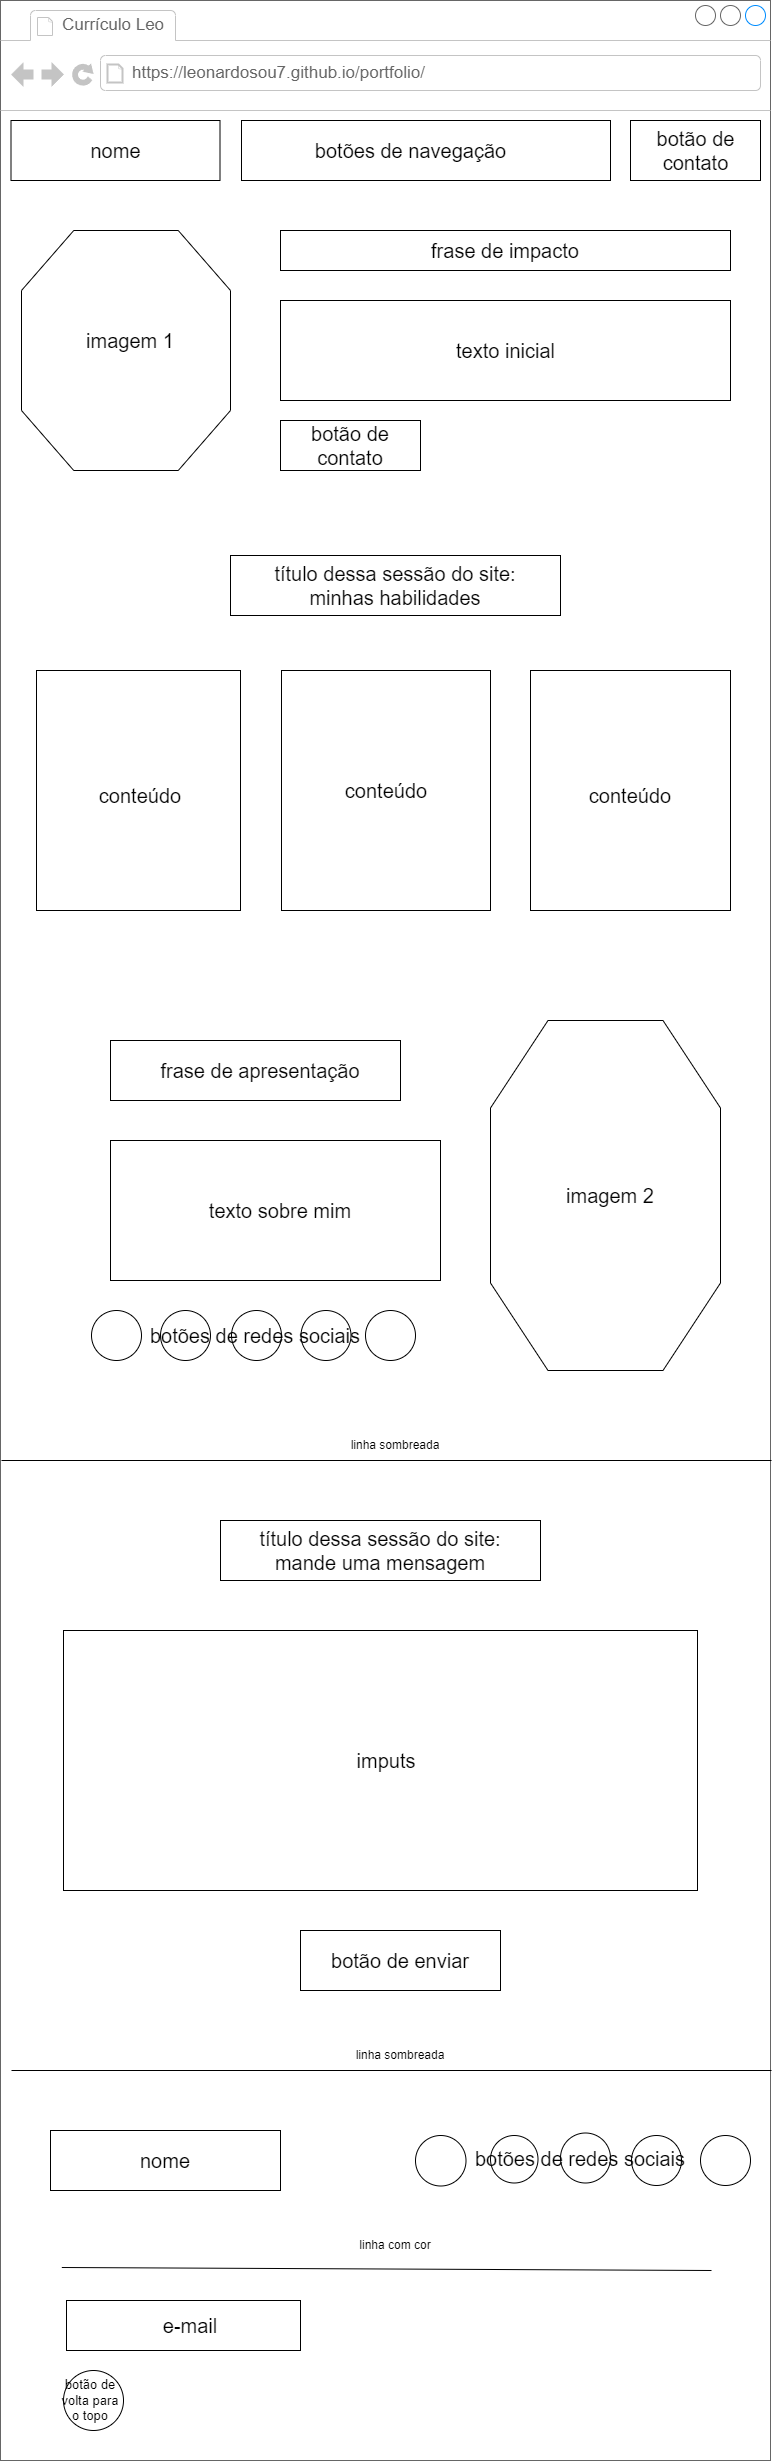

The diagram above was exported from draw.io. Its source (the exported page's mxGraphModel, read from the mxfile embedded in the PNG):
<mxGraphModel dx="880" dy="460" grid="1" gridSize="10" guides="1" tooltips="1" connect="1" arrows="1" fold="1" page="1" pageScale="1" pageWidth="827" pageHeight="1169" math="0" shadow="0">
  <root>
    <mxCell id="0" />
    <mxCell id="1" parent="0" />
    <mxCell id="XosQYpAzERVp8lpWnHH1-47" value="" style="strokeWidth=1;shadow=0;dashed=0;align=center;html=1;shape=mxgraph.mockup.containers.browserWindow;rSize=0;strokeColor=#666666;strokeColor2=#008cff;strokeColor3=#c4c4c4;mainText=,;recursiveResize=0;" parent="1" vertex="1">
      <mxGeometry x="49" y="70" width="770" height="2460" as="geometry" />
    </mxCell>
    <mxCell id="XosQYpAzERVp8lpWnHH1-48" value="Currículo Leo" style="strokeWidth=1;shadow=0;dashed=0;align=center;html=1;shape=mxgraph.mockup.containers.anchor;fontSize=17;fontColor=#666666;align=left;whiteSpace=wrap;" parent="XosQYpAzERVp8lpWnHH1-47" vertex="1">
      <mxGeometry x="60" y="12" width="110" height="26" as="geometry" />
    </mxCell>
    <mxCell id="XosQYpAzERVp8lpWnHH1-49" value="https://leonardosou7.github.io/portfolio/" style="strokeWidth=1;shadow=0;dashed=0;align=center;html=1;shape=mxgraph.mockup.containers.anchor;rSize=0;fontSize=17;fontColor=#666666;align=left;" parent="XosQYpAzERVp8lpWnHH1-47" vertex="1">
      <mxGeometry x="130" y="60" width="250" height="26" as="geometry" />
    </mxCell>
    <mxCell id="XosQYpAzERVp8lpWnHH1-50" value="" style="rounded=0;whiteSpace=wrap;html=1;" parent="XosQYpAzERVp8lpWnHH1-47" vertex="1">
      <mxGeometry x="241" y="120" width="369" height="60" as="geometry" />
    </mxCell>
    <mxCell id="XosQYpAzERVp8lpWnHH1-51" value="&lt;span style=&quot;font-size: 20px;&quot;&gt;botões de navegação&lt;/span&gt;" style="text;html=1;align=center;verticalAlign=middle;whiteSpace=wrap;rounded=0;" parent="XosQYpAzERVp8lpWnHH1-47" vertex="1">
      <mxGeometry x="281" y="135" width="259" height="30" as="geometry" />
    </mxCell>
    <mxCell id="XosQYpAzERVp8lpWnHH1-52" value="" style="rounded=0;whiteSpace=wrap;html=1;" parent="XosQYpAzERVp8lpWnHH1-47" vertex="1">
      <mxGeometry x="630" y="120" width="130" height="60" as="geometry" />
    </mxCell>
    <mxCell id="XosQYpAzERVp8lpWnHH1-53" value="&lt;span style=&quot;font-size: 20px;&quot;&gt;botão de contato&lt;/span&gt;" style="text;html=1;align=center;verticalAlign=middle;whiteSpace=wrap;rounded=0;" parent="XosQYpAzERVp8lpWnHH1-47" vertex="1">
      <mxGeometry x="631" y="120" width="129" height="60" as="geometry" />
    </mxCell>
    <mxCell id="XosQYpAzERVp8lpWnHH1-54" value="" style="group" parent="XosQYpAzERVp8lpWnHH1-47" vertex="1" connectable="0">
      <mxGeometry x="10.5" y="120" width="209" height="60" as="geometry" />
    </mxCell>
    <mxCell id="XosQYpAzERVp8lpWnHH1-55" value="" style="rounded=0;whiteSpace=wrap;html=1;" parent="XosQYpAzERVp8lpWnHH1-54" vertex="1">
      <mxGeometry width="209" height="60" as="geometry" />
    </mxCell>
    <mxCell id="XosQYpAzERVp8lpWnHH1-56" value="&lt;span style=&quot;font-size: 20px;&quot;&gt;nome&lt;/span&gt;" style="text;html=1;align=center;verticalAlign=middle;whiteSpace=wrap;rounded=0;" parent="XosQYpAzERVp8lpWnHH1-54" vertex="1">
      <mxGeometry x="20.5" y="15" width="169" height="30" as="geometry" />
    </mxCell>
    <mxCell id="XosQYpAzERVp8lpWnHH1-57" value="" style="verticalLabelPosition=bottom;verticalAlign=top;html=1;shape=mxgraph.basic.polygon;polyCoords=[[0.25,0],[0.75,0],[1,0.25],[1,0.75],[0.75,1],[0.25,1],[0,0.75],[0,0.25]];polyline=0;" parent="XosQYpAzERVp8lpWnHH1-47" vertex="1">
      <mxGeometry x="21" y="230" width="209" height="240" as="geometry" />
    </mxCell>
    <mxCell id="XosQYpAzERVp8lpWnHH1-58" value="&lt;font style=&quot;font-size: 20px;&quot;&gt;imagem 1&lt;/font&gt;" style="text;html=1;align=center;verticalAlign=middle;whiteSpace=wrap;rounded=0;" parent="XosQYpAzERVp8lpWnHH1-47" vertex="1">
      <mxGeometry x="50" y="300" width="160" height="80" as="geometry" />
    </mxCell>
    <mxCell id="XosQYpAzERVp8lpWnHH1-59" value="" style="rounded=0;whiteSpace=wrap;html=1;" parent="XosQYpAzERVp8lpWnHH1-47" vertex="1">
      <mxGeometry x="280" y="230" width="450" height="40" as="geometry" />
    </mxCell>
    <mxCell id="XosQYpAzERVp8lpWnHH1-60" value="&lt;span style=&quot;font-size: 20px;&quot;&gt;frase de impacto&lt;/span&gt;" style="text;html=1;align=center;verticalAlign=middle;whiteSpace=wrap;rounded=0;" parent="XosQYpAzERVp8lpWnHH1-47" vertex="1">
      <mxGeometry x="290" y="235" width="430" height="30" as="geometry" />
    </mxCell>
    <mxCell id="XosQYpAzERVp8lpWnHH1-61" value="" style="group" parent="XosQYpAzERVp8lpWnHH1-47" vertex="1" connectable="0">
      <mxGeometry x="280" y="300" width="450" height="100" as="geometry" />
    </mxCell>
    <mxCell id="XosQYpAzERVp8lpWnHH1-62" value="" style="verticalLabelPosition=bottom;verticalAlign=top;html=1;shape=mxgraph.basic.rect;fillColor2=none;strokeWidth=1;size=20;indent=5;" parent="XosQYpAzERVp8lpWnHH1-61" vertex="1">
      <mxGeometry width="450" height="100" as="geometry" />
    </mxCell>
    <mxCell id="XosQYpAzERVp8lpWnHH1-63" value="&lt;span style=&quot;font-size: 20px;&quot;&gt;texto inicial&lt;/span&gt;" style="text;html=1;align=center;verticalAlign=middle;whiteSpace=wrap;rounded=0;" parent="XosQYpAzERVp8lpWnHH1-61" vertex="1">
      <mxGeometry x="75.5" y="20" width="299" height="60" as="geometry" />
    </mxCell>
    <mxCell id="XosQYpAzERVp8lpWnHH1-64" value="" style="rounded=0;whiteSpace=wrap;html=1;" parent="XosQYpAzERVp8lpWnHH1-47" vertex="1">
      <mxGeometry x="280" y="420" width="140" height="50" as="geometry" />
    </mxCell>
    <mxCell id="XosQYpAzERVp8lpWnHH1-65" value="&lt;span style=&quot;font-size: 20px;&quot;&gt;botão de contato&lt;/span&gt;" style="text;html=1;align=center;verticalAlign=middle;whiteSpace=wrap;rounded=0;" parent="XosQYpAzERVp8lpWnHH1-47" vertex="1">
      <mxGeometry x="290" y="425" width="120" height="40" as="geometry" />
    </mxCell>
    <mxCell id="XosQYpAzERVp8lpWnHH1-66" value="" style="rounded=0;whiteSpace=wrap;html=1;" parent="XosQYpAzERVp8lpWnHH1-47" vertex="1">
      <mxGeometry x="230" y="555" width="330" height="60" as="geometry" />
    </mxCell>
    <mxCell id="XosQYpAzERVp8lpWnHH1-67" value="&lt;span style=&quot;font-size: 20px;&quot;&gt;título dessa sessão do site: minhas habilidades&lt;/span&gt;" style="text;html=1;align=center;verticalAlign=middle;whiteSpace=wrap;rounded=0;" parent="XosQYpAzERVp8lpWnHH1-47" vertex="1">
      <mxGeometry x="240" y="570" width="310" height="30" as="geometry" />
    </mxCell>
    <mxCell id="XosQYpAzERVp8lpWnHH1-68" value="" style="rounded=0;whiteSpace=wrap;html=1;" parent="XosQYpAzERVp8lpWnHH1-47" vertex="1">
      <mxGeometry x="36" y="670" width="204" height="240" as="geometry" />
    </mxCell>
    <mxCell id="XosQYpAzERVp8lpWnHH1-69" value="" style="rounded=0;whiteSpace=wrap;html=1;" parent="XosQYpAzERVp8lpWnHH1-47" vertex="1">
      <mxGeometry x="281" y="670" width="209" height="240" as="geometry" />
    </mxCell>
    <mxCell id="XosQYpAzERVp8lpWnHH1-70" value="" style="rounded=0;whiteSpace=wrap;html=1;" parent="XosQYpAzERVp8lpWnHH1-47" vertex="1">
      <mxGeometry x="530" y="670" width="200" height="240" as="geometry" />
    </mxCell>
    <mxCell id="XosQYpAzERVp8lpWnHH1-71" value="&lt;span style=&quot;font-size: 20px;&quot;&gt;conteúdo&lt;/span&gt;" style="text;html=1;align=center;verticalAlign=middle;whiteSpace=wrap;rounded=0;" parent="XosQYpAzERVp8lpWnHH1-47" vertex="1">
      <mxGeometry x="60" y="760" width="160" height="70" as="geometry" />
    </mxCell>
    <mxCell id="XosQYpAzERVp8lpWnHH1-72" value="&lt;font style=&quot;font-size: 20px;&quot;&gt;conteúdo&lt;/font&gt;" style="text;html=1;align=center;verticalAlign=middle;whiteSpace=wrap;rounded=0;" parent="XosQYpAzERVp8lpWnHH1-47" vertex="1">
      <mxGeometry x="300.5" y="755" width="170" height="70" as="geometry" />
    </mxCell>
    <mxCell id="XosQYpAzERVp8lpWnHH1-74" value="&lt;span style=&quot;font-size: 20px;&quot;&gt;conteúdo&lt;/span&gt;" style="text;html=1;align=center;verticalAlign=middle;whiteSpace=wrap;rounded=0;" parent="XosQYpAzERVp8lpWnHH1-47" vertex="1">
      <mxGeometry x="560" y="770" width="140" height="50" as="geometry" />
    </mxCell>
    <mxCell id="XosQYpAzERVp8lpWnHH1-75" value="" style="verticalLabelPosition=bottom;verticalAlign=top;html=1;shape=mxgraph.basic.polygon;polyCoords=[[0.25,0],[0.75,0],[1,0.25],[1,0.75],[0.75,1],[0.25,1],[0,0.75],[0,0.25]];polyline=0;" parent="XosQYpAzERVp8lpWnHH1-47" vertex="1">
      <mxGeometry x="490" y="1020" width="230" height="350" as="geometry" />
    </mxCell>
    <mxCell id="XosQYpAzERVp8lpWnHH1-76" value="&lt;span style=&quot;font-size: 20px;&quot;&gt;imagem 2&lt;/span&gt;" style="text;html=1;align=center;verticalAlign=middle;whiteSpace=wrap;rounded=0;" parent="XosQYpAzERVp8lpWnHH1-47" vertex="1">
      <mxGeometry x="540" y="1145" width="140" height="100" as="geometry" />
    </mxCell>
    <mxCell id="XosQYpAzERVp8lpWnHH1-77" value="" style="rounded=0;whiteSpace=wrap;html=1;" parent="XosQYpAzERVp8lpWnHH1-47" vertex="1">
      <mxGeometry x="110" y="1040" width="290" height="60" as="geometry" />
    </mxCell>
    <mxCell id="XosQYpAzERVp8lpWnHH1-78" value="&lt;span style=&quot;font-size: 20px;&quot;&gt;frase de apresentação&lt;/span&gt;" style="text;html=1;align=center;verticalAlign=middle;whiteSpace=wrap;rounded=0;" parent="XosQYpAzERVp8lpWnHH1-47" vertex="1">
      <mxGeometry x="120" y="1055" width="280" height="30" as="geometry" />
    </mxCell>
    <mxCell id="XosQYpAzERVp8lpWnHH1-79" value="" style="rounded=0;whiteSpace=wrap;html=1;" parent="XosQYpAzERVp8lpWnHH1-47" vertex="1">
      <mxGeometry x="110" y="1140" width="330" height="140" as="geometry" />
    </mxCell>
    <mxCell id="XosQYpAzERVp8lpWnHH1-80" value="&lt;span style=&quot;font-size: 20px;&quot;&gt;texto sobre mim&lt;/span&gt;" style="text;html=1;align=center;verticalAlign=middle;whiteSpace=wrap;rounded=0;" parent="XosQYpAzERVp8lpWnHH1-47" vertex="1">
      <mxGeometry x="150" y="1170" width="260" height="80" as="geometry" />
    </mxCell>
    <mxCell id="XosQYpAzERVp8lpWnHH1-81" value="" style="ellipse;whiteSpace=wrap;html=1;aspect=fixed;" parent="XosQYpAzERVp8lpWnHH1-47" vertex="1">
      <mxGeometry x="91" y="1310" width="50" height="50" as="geometry" />
    </mxCell>
    <mxCell id="XosQYpAzERVp8lpWnHH1-82" value="" style="ellipse;whiteSpace=wrap;html=1;aspect=fixed;" parent="XosQYpAzERVp8lpWnHH1-47" vertex="1">
      <mxGeometry x="160" y="1310" width="50" height="50" as="geometry" />
    </mxCell>
    <mxCell id="XosQYpAzERVp8lpWnHH1-83" value="" style="ellipse;whiteSpace=wrap;html=1;aspect=fixed;" parent="XosQYpAzERVp8lpWnHH1-47" vertex="1">
      <mxGeometry x="231" y="1310" width="50" height="50" as="geometry" />
    </mxCell>
    <mxCell id="XosQYpAzERVp8lpWnHH1-84" value="" style="ellipse;whiteSpace=wrap;html=1;aspect=fixed;" parent="XosQYpAzERVp8lpWnHH1-47" vertex="1">
      <mxGeometry x="300.5" y="1310" width="50" height="50" as="geometry" />
    </mxCell>
    <mxCell id="XosQYpAzERVp8lpWnHH1-85" value="" style="ellipse;whiteSpace=wrap;html=1;aspect=fixed;" parent="XosQYpAzERVp8lpWnHH1-47" vertex="1">
      <mxGeometry x="365" y="1310" width="50" height="50" as="geometry" />
    </mxCell>
    <mxCell id="XosQYpAzERVp8lpWnHH1-86" value="&lt;font style=&quot;font-size: 20px;&quot;&gt;botões de redes sociais&lt;/font&gt;" style="text;html=1;align=center;verticalAlign=middle;whiteSpace=wrap;rounded=0;" parent="XosQYpAzERVp8lpWnHH1-47" vertex="1">
      <mxGeometry x="90" y="1310" width="330" height="50" as="geometry" />
    </mxCell>
    <mxCell id="XosQYpAzERVp8lpWnHH1-87" value="" style="endArrow=none;html=1;rounded=0;" parent="XosQYpAzERVp8lpWnHH1-47" edge="1">
      <mxGeometry width="50" height="50" relative="1" as="geometry">
        <mxPoint x="1" y="1460" as="sourcePoint" />
        <mxPoint x="771" y="1460" as="targetPoint" />
      </mxGeometry>
    </mxCell>
    <mxCell id="XosQYpAzERVp8lpWnHH1-88" value="" style="rounded=0;whiteSpace=wrap;html=1;" parent="XosQYpAzERVp8lpWnHH1-47" vertex="1">
      <mxGeometry x="220" y="1520" width="320" height="60" as="geometry" />
    </mxCell>
    <mxCell id="XosQYpAzERVp8lpWnHH1-89" value="&lt;font style=&quot;font-size: 20px;&quot;&gt;título dessa sessão do site: mande uma mensagem&lt;/font&gt;" style="text;html=1;align=center;verticalAlign=middle;whiteSpace=wrap;rounded=0;" parent="XosQYpAzERVp8lpWnHH1-47" vertex="1">
      <mxGeometry x="230" y="1535" width="300" height="30" as="geometry" />
    </mxCell>
    <mxCell id="XosQYpAzERVp8lpWnHH1-90" value="" style="rounded=0;whiteSpace=wrap;html=1;" parent="XosQYpAzERVp8lpWnHH1-47" vertex="1">
      <mxGeometry x="63" y="1630" width="634" height="260" as="geometry" />
    </mxCell>
    <mxCell id="XosQYpAzERVp8lpWnHH1-91" value="&lt;span style=&quot;font-size: 20px;&quot;&gt;imputs&lt;/span&gt;" style="text;html=1;align=center;verticalAlign=middle;whiteSpace=wrap;rounded=0;" parent="XosQYpAzERVp8lpWnHH1-47" vertex="1">
      <mxGeometry x="125.5" y="1690" width="520" height="140" as="geometry" />
    </mxCell>
    <mxCell id="XosQYpAzERVp8lpWnHH1-92" value="" style="rounded=0;whiteSpace=wrap;html=1;" parent="XosQYpAzERVp8lpWnHH1-47" vertex="1">
      <mxGeometry x="300" y="1930" width="200" height="60" as="geometry" />
    </mxCell>
    <mxCell id="XosQYpAzERVp8lpWnHH1-93" value="&lt;font style=&quot;font-size: 20px;&quot;&gt;botão de enviar&lt;/font&gt;" style="text;html=1;align=center;verticalAlign=middle;whiteSpace=wrap;rounded=0;" parent="XosQYpAzERVp8lpWnHH1-47" vertex="1">
      <mxGeometry x="310" y="1945" width="180" height="30" as="geometry" />
    </mxCell>
    <mxCell id="XosQYpAzERVp8lpWnHH1-96" value="" style="rounded=0;whiteSpace=wrap;html=1;" parent="XosQYpAzERVp8lpWnHH1-47" vertex="1">
      <mxGeometry x="50" y="2130" width="230" height="60" as="geometry" />
    </mxCell>
    <mxCell id="XosQYpAzERVp8lpWnHH1-97" value="&lt;span style=&quot;font-size: 20px;&quot;&gt;nome&lt;/span&gt;" style="text;html=1;align=center;verticalAlign=middle;whiteSpace=wrap;rounded=0;" parent="XosQYpAzERVp8lpWnHH1-47" vertex="1">
      <mxGeometry x="70" y="2145" width="190" height="30" as="geometry" />
    </mxCell>
    <mxCell id="XosQYpAzERVp8lpWnHH1-98" value="linha sombreada" style="text;html=1;align=center;verticalAlign=middle;whiteSpace=wrap;rounded=0;" parent="XosQYpAzERVp8lpWnHH1-47" vertex="1">
      <mxGeometry x="260" y="1430" width="270" height="30" as="geometry" />
    </mxCell>
    <mxCell id="XosQYpAzERVp8lpWnHH1-99" value="linha sombreada" style="text;html=1;align=center;verticalAlign=middle;whiteSpace=wrap;rounded=0;" parent="XosQYpAzERVp8lpWnHH1-47" vertex="1">
      <mxGeometry x="220" y="2040" width="360" height="30" as="geometry" />
    </mxCell>
    <mxCell id="XosQYpAzERVp8lpWnHH1-100" value="" style="ellipse;whiteSpace=wrap;html=1;aspect=fixed;" parent="XosQYpAzERVp8lpWnHH1-47" vertex="1">
      <mxGeometry x="415" y="2135" width="50.5" height="50.5" as="geometry" />
    </mxCell>
    <mxCell id="XosQYpAzERVp8lpWnHH1-101" value="" style="ellipse;whiteSpace=wrap;html=1;aspect=fixed;" parent="XosQYpAzERVp8lpWnHH1-47" vertex="1">
      <mxGeometry x="490" y="2135" width="47.5" height="47.5" as="geometry" />
    </mxCell>
    <mxCell id="XosQYpAzERVp8lpWnHH1-102" value="" style="ellipse;whiteSpace=wrap;html=1;aspect=fixed;" parent="XosQYpAzERVp8lpWnHH1-47" vertex="1">
      <mxGeometry x="560" y="2132.5" width="50" height="50" as="geometry" />
    </mxCell>
    <mxCell id="XosQYpAzERVp8lpWnHH1-103" value="" style="ellipse;whiteSpace=wrap;html=1;aspect=fixed;" parent="XosQYpAzERVp8lpWnHH1-47" vertex="1">
      <mxGeometry x="631" y="2135" width="50" height="50" as="geometry" />
    </mxCell>
    <mxCell id="XosQYpAzERVp8lpWnHH1-104" value="" style="ellipse;whiteSpace=wrap;html=1;aspect=fixed;" parent="XosQYpAzERVp8lpWnHH1-47" vertex="1">
      <mxGeometry x="700" y="2135" width="50" height="50" as="geometry" />
    </mxCell>
    <mxCell id="XosQYpAzERVp8lpWnHH1-105" value="&lt;font style=&quot;font-size: 20px;&quot;&gt;botões de redes sociais&lt;/font&gt;" style="text;html=1;align=center;verticalAlign=middle;whiteSpace=wrap;rounded=0;" parent="XosQYpAzERVp8lpWnHH1-47" vertex="1">
      <mxGeometry x="400" y="2143" width="360" height="30" as="geometry" />
    </mxCell>
    <mxCell id="XosQYpAzERVp8lpWnHH1-106" value="" style="endArrow=none;html=1;rounded=0;" parent="XosQYpAzERVp8lpWnHH1-47" edge="1">
      <mxGeometry width="50" height="50" relative="1" as="geometry">
        <mxPoint x="61.32" y="2267" as="sourcePoint" />
        <mxPoint x="711" y="2270" as="targetPoint" />
      </mxGeometry>
    </mxCell>
    <mxCell id="XosQYpAzERVp8lpWnHH1-107" value="linha com cor" style="text;html=1;align=center;verticalAlign=middle;whiteSpace=wrap;rounded=0;" parent="XosQYpAzERVp8lpWnHH1-47" vertex="1">
      <mxGeometry x="200" y="2230" width="390" height="30" as="geometry" />
    </mxCell>
    <mxCell id="XosQYpAzERVp8lpWnHH1-108" value="" style="rounded=0;whiteSpace=wrap;html=1;" parent="XosQYpAzERVp8lpWnHH1-47" vertex="1">
      <mxGeometry x="66" y="2300" width="234" height="50" as="geometry" />
    </mxCell>
    <mxCell id="XosQYpAzERVp8lpWnHH1-109" value="&lt;font style=&quot;font-size: 20px;&quot;&gt;e-mail&lt;/font&gt;" style="text;html=1;align=center;verticalAlign=middle;whiteSpace=wrap;rounded=0;" parent="XosQYpAzERVp8lpWnHH1-47" vertex="1">
      <mxGeometry x="100" y="2310" width="180" height="30" as="geometry" />
    </mxCell>
    <mxCell id="2QYQMmMIe1iwZyfs6FQt-1" value="" style="ellipse;whiteSpace=wrap;html=1;aspect=fixed;" vertex="1" parent="XosQYpAzERVp8lpWnHH1-47">
      <mxGeometry x="63" y="2370" width="60" height="60" as="geometry" />
    </mxCell>
    <mxCell id="2QYQMmMIe1iwZyfs6FQt-2" value="&lt;font style=&quot;font-size: 13px;&quot;&gt;botão de volta para o topo&lt;/font&gt;" style="text;html=1;align=center;verticalAlign=middle;whiteSpace=wrap;rounded=0;" vertex="1" parent="XosQYpAzERVp8lpWnHH1-47">
      <mxGeometry x="60" y="2385" width="60" height="30" as="geometry" />
    </mxCell>
    <mxCell id="XosQYpAzERVp8lpWnHH1-95" value="" style="endArrow=none;html=1;rounded=0;" parent="1" edge="1">
      <mxGeometry width="50" height="50" relative="1" as="geometry">
        <mxPoint x="60" y="2140" as="sourcePoint" />
        <mxPoint x="820" y="2140" as="targetPoint" />
      </mxGeometry>
    </mxCell>
  </root>
</mxGraphModel>